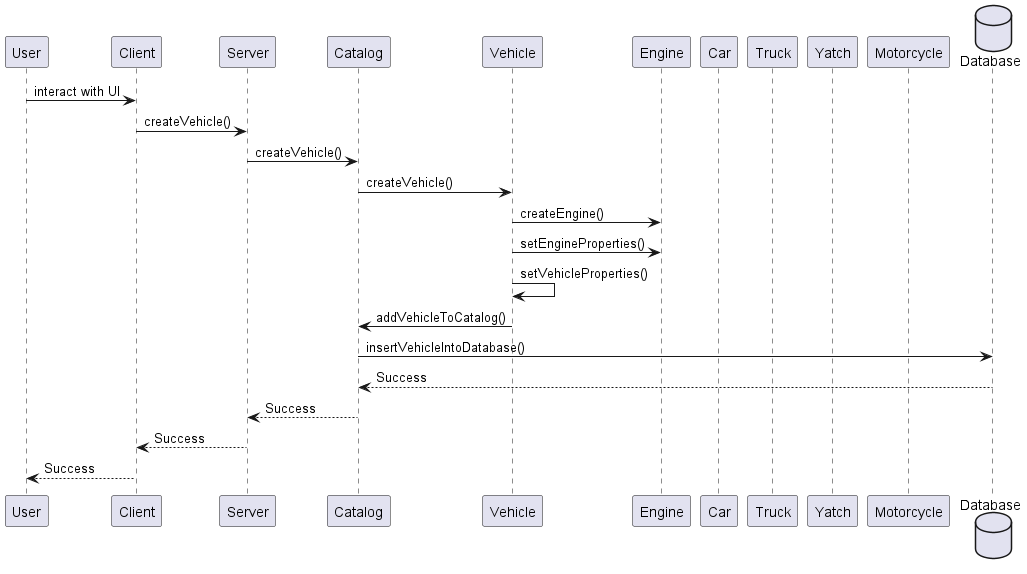

The diagram above was rendered by PlantUML. Its source (embedded in the PNG):
@startuml sequence_d

participant User
participant Client
participant Server
participant Catalog
participant Vehicle
participant Engine
participant Car
participant Truck
participant Yatch
participant Motorcycle
database Database

User -> Client: interact with UI
Client -> Server: createVehicle()
Server -> Catalog: createVehicle()
Catalog -> Vehicle: createVehicle()
Vehicle -> Engine: createEngine()
Vehicle -> Engine: setEngineProperties()
Vehicle -> Vehicle: setVehicleProperties()
Vehicle -> Catalog: addVehicleToCatalog()
Catalog -> Database: insertVehicleIntoDatabase()
Database --> Catalog: Success
Catalog --> Server: Success
Server --> Client: Success
Client --> User: Success

@enduml